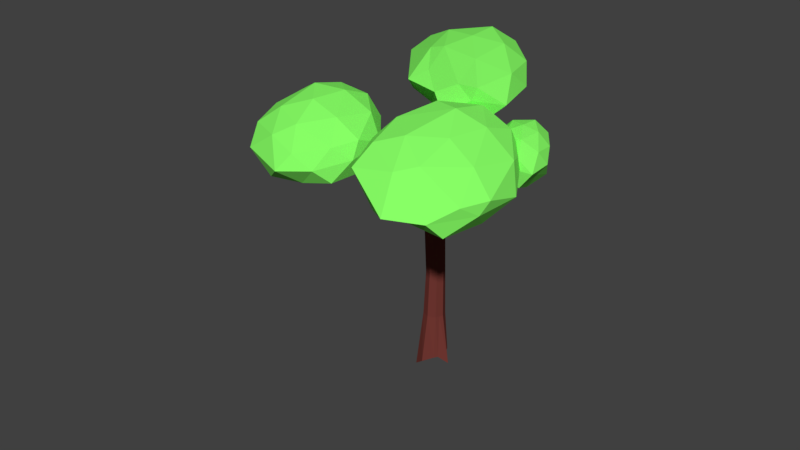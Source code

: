 # Source: Trees.blend  (saved by Blender 2.78.0; exported with 4.5.12 LTS)
import bpy
from mathutils import Matrix  # noqa: F401  (used for matrix-valued properties, if any)

bpy.ops.wm.read_factory_settings(use_empty=True)
scene = bpy.context.scene
scene.name = 'Scene'

# ---- collections
col_collection_1 = bpy.data.collections.new('Collection 1'); scene.collection.children.link(col_collection_1)
col_collection_3 = bpy.data.collections.new('Collection 3'); scene.collection.children.link(col_collection_3)

# ---- materials (node trees are filled in below, after node groups)
mat_trunkmaterial = bpy.data.materials.new('TrunkMaterial')
mat_trunkmaterial.alpha_threshold = 0.0
mat_trunkmaterial.use_transparent_shadow = False
mat_trunkmaterial.diffuse_color = (0.1679, 0.03905, 0.03169, 1.0)
mat_trunkmaterial.roughness = 0.5
mat_leaves = bpy.data.materials.new('Leaves')
mat_leaves.alpha_threshold = 0.0
mat_leaves.use_transparent_shadow = False
mat_leaves.diffuse_color = (0.2455, 1.0, 0.1336, 1.0)
mat_leaves.roughness = 0.5

# ---- material node trees

# ---- world
world_world = bpy.data.worlds.new('World'); scene.world = world_world
world_world.color = (0.05088, 0.05088, 0.05088)
world_world.use_sun_shadow = False
world_world.sun_shadow_jitter_overblur = 0.0
world_world.cycles.sampling_method = 'MANUAL'

# ---- meshes
me_cylinder = bpy.data.meshes.new('Cylinder')
me_cylinder.from_pydata([(-0.07716, 1.406, -0.335), (0.0, 1.137, 1.665), (0.9496, 0.9807, -0.335), (0.7071, 0.8445, 1.665), (1.84, -0.04604, -0.7098), (1.0, 0.1373, 1.665), (0.9496, -1.073, -0.335), (0.7071, -0.5698, 1.665), (-0.07716, -1.498, -0.6291), (-8.742e-08, -0.8627, 1.665), (-1.104, -1.073, -1.057), (-0.7071, -0.5698, 1.665), (-1.529, -0.04604, -0.335), (-1.0, 0.1373, 1.665), (-1.104, 0.9807, -0.335), (-0.7071, 0.8445, 1.665), (0.6373, 0.8295, 3.778), (0.02223, 1.084, 3.778), (0.892, 0.2145, 3.778), (0.6373, -0.4006, 3.778), (0.02223, -0.6553, 3.778), (-0.5928, -0.4006, 3.778), (-0.8475, 0.2145, 3.778), (-0.5928, 0.8295, 3.778), (0.6697, 0.6117, 6.735), (0.01192, 0.8842, 6.735), (0.9421, -0.04604, 6.735), (0.6697, -0.7038, 6.735), (0.01192, -0.9762, 6.735), (-0.6458, -0.7038, 6.735), (-0.9183, -0.04604, 6.735), (-0.6458, 0.6117, 6.735), (0.7071, 0.6611, 7.286), (-8.191e-07, 0.954, 7.286), (1.0, -0.04604, 7.286), (0.7071, -0.7531, 7.286), (-9.066e-07, -1.046, 7.286), (-7.144, -7.142, 9.818), (-1.0, -0.04604, 7.286), (-0.7071, 0.6611, 7.286), (0.7071, 0.6611, 7.874), (-8.191e-07, 0.954, 7.874), (1.0, -0.04604, 7.874), (0.7071, -0.7531, 7.874), (-9.066e-07, -1.046, 7.874), (-0.7071, -0.7531, 7.874), (-1.0, -0.04604, 7.874), (-0.7071, 0.6611, 7.874), (0.7071, 0.6611, 8.554), (-1.277e-06, 0.954, 8.554), (1.0, -0.04604, 8.554), (0.7071, -0.7531, 8.554), (-1.365e-06, -1.046, 8.554), (-0.7071, -0.7531, 8.554), (-1.0, -0.04604, 8.554), (-0.7071, 0.6611, 8.554), (0.7071, 4.09, 9.766), (-1.277e-06, 4.382, 9.766), (1.0, 3.382, 9.766), (0.7071, 2.675, 9.766), (-1.365e-06, 2.382, 9.766), (-0.7071, 2.675, 9.766), (-1.0, 3.382, 9.766), (-0.7071, 4.09, 9.766), (0.06271, 5.427, 11.62), (-1.369e-06, 5.453, 11.62), (0.08869, 5.364, 11.62), (0.06271, 5.302, 11.62), (-1.377e-06, 5.276, 11.62), (-0.06272, 5.302, 11.62), (-0.0887, 5.364, 11.62), (-0.06272, 5.427, 11.62), (1.0, -0.04604, 7.286), (0.7071, 0.6611, 7.286), (0.7071, -0.7531, 7.286), (1.0, -0.04604, 7.874), (0.7071, 0.6611, 7.874), (0.7071, -0.7531, 7.874), (0.06271, 5.427, 11.62), (-1.369e-06, 5.453, 11.62), (0.08869, 5.364, 11.62), (0.06271, 5.302, 11.62), (-1.377e-06, 5.276, 11.62), (-0.06272, 5.302, 11.62), (-0.0887, 5.364, 11.62), (-0.06272, 5.427, 11.62), (1.0, -0.04604, 7.286), (0.7071, 0.6611, 7.286), (0.7071, -0.7531, 7.286), (1.0, -0.04604, 7.874), (0.7071, 0.6611, 7.874), (0.7071, -0.7531, 7.874), (-1.0, -0.04604, 7.58), (-0.7071, 0.6611, 7.58), (-9.066e-07, -1.046, 7.58), (-0.7071, -0.7531, 7.58), (0.7071, -0.7531, 7.58), (-8.191e-07, 0.954, 7.58), (0.7071, 0.6611, 7.58), (0.7071, -0.7531, 7.58), (0.7071, 0.6611, 7.58), (8.617, 0.9804, 10.76), (0.7071, -0.7531, 7.58), (0.7071, 0.6611, 7.58), (-8.191e-07, 0.954, 7.011), (0.7071, 0.6611, 7.011), (-0.7071, 0.6611, 7.011), (-0.7071, -0.7531, 7.011), (-1.0, -0.04604, 7.011), (0.7071, -0.7531, 7.011), (-9.066e-07, -1.046, 7.011), (1.0, -0.04604, 7.011), (1.162, 0.4673, -0.335), (0.8536, 0.4909, 1.665), (0.7646, 0.522, 3.778), (0.8059, 0.2828, 6.735), (0.8536, 0.3075, 7.286), (0.8536, 0.3075, 7.874), (0.8536, 0.3075, 8.554), (0.8536, 3.736, 9.766), (0.0757, 5.396, 11.62), (0.8536, 0.3075, 7.286), (0.8536, 0.3075, 7.874), (0.0757, 5.396, 11.62), (0.8536, 0.3075, 7.286), (0.8536, 0.3075, 7.874), (8.638, 1.032, 10.68), (0.8536, 0.3075, 7.011), (1.162, -0.7239, -0.335), (0.8536, -0.2162, 1.665), (0.7646, -0.09305, 3.778), (0.8059, -0.3749, 6.735), (0.8536, -0.3996, 7.286), (0.8536, -0.3996, 7.874), (0.8536, -0.3996, 8.554), (0.8536, 3.029, 9.766), (0.0757, 5.333, 11.62), (0.8536, -0.3996, 7.286), (0.8536, -0.3996, 7.874), (0.0757, 5.333, 11.62), (0.8536, -0.3996, 7.286), (0.8536, -0.3996, 7.874), (8.617, 0.9804, 10.68), (0.8536, -0.3996, 7.011), (5.614, -0.3996, 8.362), (5.76, -0.04604, 8.362), (5.614, -0.3996, 8.95), (5.534, -0.04604, 9.054), (4.797, -0.04604, 8.144), (4.651, -0.3996, 8.732), (4.617, -0.04604, 8.815), (5.468, -0.7531, 8.656), (5.614, 0.3075, 8.362), (5.614, 0.3075, 8.95), (5.468, 0.6611, 8.656), (8.638, 1.032, 10.76), (8.638, 1.032, 10.72), (8.617, 1.084, 10.72), (8.617, 0.9804, 10.72), (8.595, 0.9289, 10.72), (8.617, 1.084, 10.68), (8.617, 1.084, 10.76), (8.595, 1.135, 10.72), (4.651, 0.3075, 8.144), (4.504, 0.6611, 8.438), (4.651, 0.3075, 8.732), (4.829, -0.7531, 8.438), (4.651, -0.3996, 8.144), (3.843, -0.04604, 8.614), (3.838, -0.3996, 8.549), (3.985, -0.04604, 7.961), (3.692, 0.6611, 8.255), (3.692, -0.7531, 8.255), (3.838, 0.3075, 7.961), (3.838, 0.3075, 8.549), (3.838, -0.3996, 7.961), (4.937, -2.512, 8.062), (5.595, -2.512, 8.211), (5.871, -2.53, 8.449), (5.595, -2.512, 8.687), (4.937, -2.512, 8.538), (4.819, -2.799, 8.3), (4.937, -2.512, 8.062), (5.595, -2.512, 8.211), (5.871, -2.53, 8.449), (5.595, -2.512, 8.687), (4.937, -2.512, 8.538), (4.819, -2.799, 8.3), (5.977, -6.497, 10.71), (6.103, -6.497, 10.74), (6.157, -6.5, 10.79), (6.103, -6.497, 10.83), (5.977, -6.497, 10.8), (5.954, -6.552, 10.76), (-1.22, -3.44, 7.287), (-2.067, -2.594, 7.287), (-1.819, -3.192, 7.054), (-1.819, -3.192, 7.536), (-2.067, -2.594, 7.536), (-1.22, -3.44, 7.536), (-2.067, -2.594, 7.054), (-1.22, -3.44, 7.054), (-2.547, -5.141, 8.198), (-3.248, -4.44, 8.198), (-3.043, -4.936, 8.005), (-3.043, -4.936, 8.404), (-3.248, -4.44, 8.404), (-2.547, -5.141, 8.404), (-3.248, -4.44, 8.005), (-2.547, -5.141, 8.005), (-3.951, -4.651, 8.859), (-4.653, -3.949, 8.859), (-4.447, -4.445, 8.665), (-4.447, -4.445, 9.065), (-4.653, -3.949, 9.065), (-3.951, -4.651, 9.065), (-4.653, -3.949, 8.665), (-3.951, -4.651, 8.665), (-6.984, -7.209, 9.818), (-7.211, -6.981, 9.818), (-7.144, -7.142, 9.755), (-7.144, -7.142, 9.885), (-7.211, -6.981, 9.885), (-6.984, -7.209, 9.885), (-7.211, -6.981, 9.755), (-6.984, -7.209, 9.755)], [], [(0, 1, 3, 2), (112, 113, 5, 4), (128, 129, 7, 6), (6, 7, 9, 8), (8, 9, 11, 10), (10, 11, 13, 12), (113, 3, 16, 114), (12, 13, 15, 14), (14, 15, 1, 0), (0, 2, 112, 4, 128, 6, 8, 10, 12, 14), (22, 21, 29, 30), (11, 9, 20, 21), (1, 15, 23, 17), (3, 1, 17, 16), (129, 5, 18, 130), (13, 11, 21, 22), (9, 7, 19, 20), (15, 13, 22, 23), (105, 104, 33, 32), (20, 19, 27, 28), (114, 16, 24, 115), (23, 22, 30, 31), (21, 20, 28, 29), (130, 18, 26, 131), (16, 17, 25, 24), (17, 23, 31, 25), (93, 92, 46, 47), (104, 106, 39, 33), (108, 107, 196, 200), (110, 109, 35, 36), (127, 105, 32, 116), (106, 108, 38, 39), (38, 108, 200, 195), (143, 111, 34, 132), (117, 40, 48, 118), (95, 94, 44, 45), (136, 66, 80, 139), (98, 97, 41, 40), (97, 93, 47, 41), (92, 95, 45, 46), (94, 96, 43, 44), (96, 35, 74, 99), (49, 55, 63, 57), (47, 46, 54, 55), (45, 44, 52, 53), (133, 42, 50, 134), (40, 41, 49, 48), (41, 47, 55, 49), (46, 45, 53, 54), (44, 43, 51, 52), (135, 58, 66, 136), (54, 53, 61, 62), (52, 51, 59, 60), (118, 48, 56, 119), (55, 54, 62, 63), (53, 52, 60, 61), (134, 50, 58, 135), (48, 49, 57, 56), (120, 64, 78, 123), (56, 57, 65, 64), (57, 63, 71, 65), (62, 61, 69, 70), (60, 59, 67, 68), (119, 56, 64, 120), (63, 62, 70, 71), (61, 60, 68, 69), (137, 72, 86, 140), (138, 77, 91, 141), (78, 79, 85, 84, 83, 82, 81, 139, 80, 123), (68, 67, 81, 82), (116, 32, 73, 121), (98, 40, 76, 100), (69, 68, 82, 83), (132, 34, 72, 137), (117, 42, 75, 122), (70, 69, 83, 84), (133, 43, 77, 138), (71, 70, 84, 85), (65, 71, 85, 79), (64, 65, 79, 78), (165, 150, 147, 153), (167, 148, 145, 144), (100, 76, 90, 103), (122, 75, 89, 125), (121, 73, 87, 124), (99, 74, 88, 102), (77, 99, 102, 91), (73, 100, 103, 87), (150, 149, 146, 147), (163, 164, 154, 152), (32, 98, 100, 73), (43, 96, 99, 77), (36, 35, 96, 94), (95, 92, 198, 197), (33, 39, 93, 97), (32, 33, 97, 98), (110, 36, 194, 201), (39, 38, 92, 93), (131, 26, 111, 143), (29, 28, 110, 107), (31, 30, 108, 106), (115, 24, 105, 127), (28, 27, 109, 110), (30, 29, 107, 108), (25, 31, 106, 104), (24, 25, 104, 105), (26, 115, 127, 111), (149, 166, 151, 146), (72, 121, 124, 86), (76, 122, 125, 90), (148, 163, 152, 145), (40, 117, 122, 76), (34, 116, 121, 72), (58, 119, 120, 66), (66, 120, 123, 80), (50, 118, 119, 58), (42, 117, 118, 50), (111, 127, 116, 34), (18, 114, 115, 26), (5, 113, 114, 18), (2, 3, 113, 112), (27, 131, 143, 109), (140, 102, 88), (102, 141, 91), (42, 133, 138, 75), (35, 132, 137, 74), (75, 138, 141, 89), (74, 137, 140, 88), (51, 134, 135, 59), (59, 135, 136, 67), (43, 133, 134, 51), (67, 136, 139, 81), (109, 143, 132, 35), (19, 130, 131, 27), (7, 129, 130, 19), (4, 5, 129, 128), (103, 90, 125), (124, 87, 103), (164, 165, 153, 154), (166, 167, 144, 151), (152, 154, 162, 160), (145, 152, 160, 126), (146, 151, 159, 101), (147, 146, 101, 155), (154, 153, 161, 162), (151, 144, 142, 159), (153, 147, 155, 161), (144, 145, 126, 142), (158, 156, 155, 101), (162, 161, 157), (160, 162, 157), (142, 126, 156, 158), (126, 160, 157, 156), (156, 157, 161, 155), (142, 158, 159), (159, 158, 101), (169, 172, 181, 180), (171, 174, 165, 164), (170, 173, 163, 148), (167, 166, 178, 177), (173, 171, 164, 163), (168, 169, 149, 150), (175, 170, 148, 167), (174, 168, 150, 165), (125, 89, 168, 174), (140, 86, 170, 175), (89, 141, 169, 168), (124, 103, 171, 173), (141, 102, 172, 169), (86, 124, 173, 170), (103, 125, 174, 171), (102, 140, 175, 172), (176, 177, 189, 188), (178, 179, 191, 190), (149, 169, 180, 179), (166, 149, 179, 178), (172, 175, 176, 181), (175, 167, 177, 176), (178, 179, 185, 184), (176, 177, 183, 182), (180, 181, 187, 186), (179, 180, 186, 185), (177, 178, 184, 183), (181, 176, 182, 187), (193, 188, 189, 190), (192, 193, 190, 191), (180, 181, 193, 192), (179, 180, 192, 191), (177, 178, 190, 189), (181, 176, 188, 193), (198, 195, 203, 206), (197, 198, 206, 205), (195, 200, 208, 203), (196, 201, 209, 204), (36, 94, 199, 194), (107, 110, 201, 196), (92, 38, 195, 198), (94, 95, 197, 199), (205, 206, 214, 213), (203, 208, 216, 211), (204, 209, 217, 212), (202, 207, 215, 210), (200, 196, 204, 208), (201, 194, 202, 209), (199, 197, 205, 207), (194, 199, 207, 202), (210, 215, 223, 218), (215, 213, 221, 223), (217, 210, 218, 225), (216, 212, 220, 224), (206, 203, 211, 214), (208, 204, 212, 216), (209, 202, 210, 217), (207, 205, 213, 215), (224, 220, 37, 219), (220, 225, 218, 37), (219, 37, 221, 222), (37, 218, 223, 221), (212, 217, 225, 220), (211, 216, 224, 219), (213, 214, 222, 221), (214, 211, 219, 222)])
me_cylinder.materials.append(mat_trunkmaterial)
me_cylinder.use_remesh_preserve_volume = False
me_cylinder.use_remesh_preserve_attributes = False
me_cylinder.use_mirror_vertex_groups = False
me_cylinder.update()
me_icosphere_002 = bpy.data.meshes.new('Icosphere.002')
me_icosphere_002.from_pydata([(1.013, 2.892, 7.703), (1.751, 2.182, 8.265), (0.806, 1.929, 8.202), (0.004274, 2.993, 8.222), (0.6109, 3.805, 8.168), (1.612, 3.349, 8.346), (1.189, 2.046, 9.014), (0.248, 2.363, 9.135), (0.2953, 3.368, 9.237), (1.263, 3.755, 9.118), (1.928, 2.697, 9.109), (1.002, 2.87, 9.664), (0.8234, 2.378, 7.831), (1.436, 2.545, 7.837), (1.222, 2.136, 8.119), (1.852, 2.781, 8.039), (1.423, 3.068, 7.756), (0.534, 2.842, 7.86), (0.2146, 2.412, 8.198), (0.7453, 3.286, 7.854), (0.3581, 3.443, 8.184), (1.124, 3.729, 8.023), (1.922, 2.588, 8.744), (1.986, 3.171, 8.622), (1.118, 1.73, 8.716), (1.566, 2.052, 8.71), (0.04268, 2.565, 8.697), (0.2886, 2.012, 8.782), (0.3819, 3.674, 8.738), (0.1125, 3.145, 8.664), (1.576, 3.679, 8.689), (0.9153, 3.784, 8.668), (1.748, 2.4, 9.083), (0.828, 2.164, 9.274), (0.1258, 2.846, 9.16), (0.7478, 3.745, 9.245), (1.688, 3.355, 9.19), (1.05, 2.357, 9.496), (1.505, 2.805, 9.487), (0.563, 2.566, 9.536), (0.6745, 3.299, 9.635), (1.153, 3.373, 9.536), (0.3959, -3.72, 7.54), (1.759, -3.305, 7.943), (1.265, -5.444, 7.773), (-0.4435, -5.449, 8.334), (-0.8673, -3.385, 8.669), (0.4627, -2.077, 8.551), (1.658, -4.61, 8.893), (0.5243, -6.03, 9.235), (-0.5065, -4.59, 9.885), (-0.1386, -2.381, 9.916), (1.497, -2.435, 9.326), (0.6653, -4.078, 10.19), (0.7795, -4.668, 7.497), (1.114, -3.396, 7.536), (1.495, -4.341, 7.731), (1.228, -2.392, 8.001), (0.4803, -2.778, 7.751), (-0.009468, -4.663, 7.798), (0.3232, -5.821, 7.994), (-0.2801, -3.632, 7.967), (-0.694, -4.309, 8.503), (-0.3614, -2.565, 8.452), (1.646, -2.607, 8.709), (1.012, -1.794, 8.943), (1.765, -5.151, 8.331), (1.869, -3.903, 8.437), (0.04248, -6.085, 8.743), (0.9127, -6.213, 8.554), (-0.8221, -3.991, 9.364), (-0.5195, -5.166, 9.03), (0.107, -1.896, 9.267), (-0.5809, -2.862, 9.331), (1.683, -3.321, 9.139), (1.224, -5.347, 9.243), (-0.06666, -5.544, 9.542), (-0.5056, -3.36, 10.09), (0.6678, -2.14, 9.756), (1.231, -4.531, 9.647), (1.131, -3.212, 9.858), (0.6059, -5.185, 9.86), (-0.03821, -4.169, 10.33), (0.2394, -3.084, 10.27), (1.929, 0.216, 7.907), (3.545, 0.4323, 7.584), (3.113, -1.751, 8.127), (1.155, -1.358, 9.372), (0.5724, 1.183, 9.243), (1.983, 2.248, 8.431), (3.5, -0.7394, 8.788), (2.388, -1.837, 9.892), (1.168, 0.07927, 10.54), (1.41, 2.473, 9.788), (3.252, 1.836, 8.676), (2.478, 0.5343, 10.15), (2.468, -1.019, 7.931), (2.738, 0.3932, 7.528), (3.18, -0.6959, 7.794), (2.801, 1.616, 7.527), (2.015, 1.307, 7.718), (1.65, -0.6925, 8.456), (2.047, -2.0, 8.876), (1.233, 0.4841, 8.523), (0.8469, 0.1012, 9.29), (1.027, 1.949, 8.605), (3.325, 1.51, 8.208), (2.586, 2.651, 8.304), (3.752, -1.429, 8.371), (3.711, -0.08738, 8.166), (1.846, -1.926, 9.668), (2.763, -2.446, 9.292), (0.7077, 0.6763, 10.04), (1.145, -0.7576, 9.878), (1.632, 2.829, 9.004), (0.9509, 1.835, 9.581), (3.513, 0.9242, 8.594), (3.162, -1.13, 9.474), (1.671, -1.183, 10.27), (1.058, 1.545, 10.36), (2.269, 2.552, 9.31), (3.12, -0.3316, 9.645), (2.899, 1.306, 9.502), (2.486, -0.8257, 10.21), (1.692, 0.6869, 10.63), (1.921, 1.679, 10.16), (-0.8753, 1.13, 8.96), (0.6774, 0.2303, 9.731), (-0.9794, -0.893, 9.657), (-2.819, 0.7456, 9.685), (-2.035, 2.639, 9.554), (-0.0006016, 2.375, 9.808), (-0.3432, -0.3129, 10.7), (-2.183, -0.3673, 10.96), (-2.282, 1.63, 11.15), (-0.6959, 3.029, 10.9), (0.9053, 1.354, 10.84), (-0.9123, 1.148, 11.65), (-1.088, 0.08338, 9.154), (-0.008029, 0.7482, 9.126), (-0.2689, -0.1452, 9.533), (0.6699, 1.414, 9.385), (-0.2508, 1.657, 8.991), (-1.757, 0.7749, 9.22), (-2.288, -0.3004, 9.685), (-1.561, 1.675, 9.154), (-2.244, 1.832, 9.644), (-1.097, 2.749, 9.339), (0.872, 1.167, 10.37), (0.809, 2.316, 10.2), (-0.3112, -1.007, 10.37), (0.3497, -0.0619, 10.33), (-2.631, -0.1244, 10.34), (-1.989, -1.059, 10.51), (-2.268, 2.231, 10.42), (-2.559, 1.055, 10.3), (-0.1587, 3.026, 10.29), (-1.427, 2.761, 10.26), (0.5674, 0.7316, 10.76), (-1.023, -0.2912, 11.14), (-2.454, 0.4879, 10.97), (-1.595, 2.678, 11.13), (0.2273, 2.479, 10.96), (-0.7392, 0.1898, 11.34), (0.02517, 1.271, 11.33), (-1.615, 0.3094, 11.48), (-1.551, 1.838, 11.66), (-0.7498, 2.242, 11.47)], [], [(0, 13, 12), (1, 13, 15), (0, 12, 17), (0, 17, 19), (0, 19, 16), (1, 15, 22), (2, 14, 24), (3, 18, 26), (4, 20, 28), (5, 21, 30), (1, 22, 25), (2, 24, 27), (3, 26, 29), (4, 28, 31), (5, 30, 23), (6, 32, 37), (7, 33, 39), (8, 34, 40), (9, 35, 41), (10, 36, 38), (38, 41, 11), (38, 36, 41), (36, 9, 41), (41, 40, 11), (41, 35, 40), (35, 8, 40), (40, 39, 11), (40, 34, 39), (34, 7, 39), (39, 37, 11), (39, 33, 37), (33, 6, 37), (37, 38, 11), (37, 32, 38), (32, 10, 38), (23, 36, 10), (23, 30, 36), (30, 9, 36), (31, 35, 9), (31, 28, 35), (28, 8, 35), (29, 34, 8), (29, 26, 34), (26, 7, 34), (27, 33, 7), (27, 24, 33), (24, 6, 33), (25, 32, 6), (25, 22, 32), (22, 10, 32), (30, 31, 9), (30, 21, 31), (21, 4, 31), (28, 29, 8), (28, 20, 29), (20, 3, 29), (26, 27, 7), (26, 18, 27), (18, 2, 27), (24, 25, 6), (24, 14, 25), (14, 1, 25), (22, 23, 10), (22, 15, 23), (15, 5, 23), (16, 21, 5), (16, 19, 21), (19, 4, 21), (19, 20, 4), (19, 17, 20), (17, 3, 20), (17, 18, 3), (17, 12, 18), (12, 2, 18), (15, 16, 5), (15, 13, 16), (13, 0, 16), (12, 14, 2), (12, 13, 14), (13, 1, 14), (42, 55, 54), (43, 55, 57), (42, 54, 59), (42, 59, 61), (42, 61, 58), (43, 57, 64), (44, 56, 66), (45, 60, 68), (46, 62, 70), (47, 63, 72), (43, 64, 67), (44, 66, 69), (45, 68, 71), (46, 70, 73), (47, 72, 65), (48, 74, 79), (49, 75, 81), (50, 76, 82), (51, 77, 83), (52, 78, 80), (80, 83, 53), (80, 78, 83), (78, 51, 83), (83, 82, 53), (83, 77, 82), (77, 50, 82), (82, 81, 53), (82, 76, 81), (76, 49, 81), (81, 79, 53), (81, 75, 79), (75, 48, 79), (79, 80, 53), (79, 74, 80), (74, 52, 80), (65, 78, 52), (65, 72, 78), (72, 51, 78), (73, 77, 51), (73, 70, 77), (70, 50, 77), (71, 76, 50), (71, 68, 76), (68, 49, 76), (69, 75, 49), (69, 66, 75), (66, 48, 75), (67, 74, 48), (67, 64, 74), (64, 52, 74), (72, 73, 51), (72, 63, 73), (63, 46, 73), (70, 71, 50), (70, 62, 71), (62, 45, 71), (68, 69, 49), (68, 60, 69), (60, 44, 69), (66, 67, 48), (66, 56, 67), (56, 43, 67), (64, 65, 52), (64, 57, 65), (57, 47, 65), (58, 63, 47), (58, 61, 63), (61, 46, 63), (61, 62, 46), (61, 59, 62), (59, 45, 62), (59, 60, 45), (59, 54, 60), (54, 44, 60), (57, 58, 47), (57, 55, 58), (55, 42, 58), (54, 56, 44), (54, 55, 56), (55, 43, 56), (84, 97, 96), (85, 97, 99), (84, 96, 101), (84, 101, 103), (84, 103, 100), (85, 99, 106), (86, 98, 108), (87, 102, 110), (88, 104, 112), (89, 105, 114), (85, 106, 109), (86, 108, 111), (87, 110, 113), (88, 112, 115), (89, 114, 107), (90, 116, 121), (91, 117, 123), (92, 118, 124), (93, 119, 125), (94, 120, 122), (122, 125, 95), (122, 120, 125), (120, 93, 125), (125, 124, 95), (125, 119, 124), (119, 92, 124), (124, 123, 95), (124, 118, 123), (118, 91, 123), (123, 121, 95), (123, 117, 121), (117, 90, 121), (121, 122, 95), (121, 116, 122), (116, 94, 122), (107, 120, 94), (107, 114, 120), (114, 93, 120), (115, 119, 93), (115, 112, 119), (112, 92, 119), (113, 118, 92), (113, 110, 118), (110, 91, 118), (111, 117, 91), (111, 108, 117), (108, 90, 117), (109, 116, 90), (109, 106, 116), (106, 94, 116), (114, 115, 93), (114, 105, 115), (105, 88, 115), (112, 113, 92), (112, 104, 113), (104, 87, 113), (110, 111, 91), (110, 102, 111), (102, 86, 111), (108, 109, 90), (108, 98, 109), (98, 85, 109), (106, 107, 94), (106, 99, 107), (99, 89, 107), (100, 105, 89), (100, 103, 105), (103, 88, 105), (103, 104, 88), (103, 101, 104), (101, 87, 104), (101, 102, 87), (101, 96, 102), (96, 86, 102), (99, 100, 89), (99, 97, 100), (97, 84, 100), (96, 98, 86), (96, 97, 98), (97, 85, 98), (126, 139, 138), (127, 139, 141), (126, 138, 143), (126, 143, 145), (126, 145, 142), (127, 141, 148), (128, 140, 150), (129, 144, 152), (130, 146, 154), (131, 147, 156), (127, 148, 151), (128, 150, 153), (129, 152, 155), (130, 154, 157), (131, 156, 149), (132, 158, 163), (133, 159, 165), (134, 160, 166), (135, 161, 167), (136, 162, 164), (164, 167, 137), (164, 162, 167), (162, 135, 167), (167, 166, 137), (167, 161, 166), (161, 134, 166), (166, 165, 137), (166, 160, 165), (160, 133, 165), (165, 163, 137), (165, 159, 163), (159, 132, 163), (163, 164, 137), (163, 158, 164), (158, 136, 164), (149, 162, 136), (149, 156, 162), (156, 135, 162), (157, 161, 135), (157, 154, 161), (154, 134, 161), (155, 160, 134), (155, 152, 160), (152, 133, 160), (153, 159, 133), (153, 150, 159), (150, 132, 159), (151, 158, 132), (151, 148, 158), (148, 136, 158), (156, 157, 135), (156, 147, 157), (147, 130, 157), (154, 155, 134), (154, 146, 155), (146, 129, 155), (152, 153, 133), (152, 144, 153), (144, 128, 153), (150, 151, 132), (150, 140, 151), (140, 127, 151), (148, 149, 136), (148, 141, 149), (141, 131, 149), (142, 147, 131), (142, 145, 147), (145, 130, 147), (145, 146, 130), (145, 143, 146), (143, 129, 146), (143, 144, 129), (143, 138, 144), (138, 128, 144), (141, 142, 131), (141, 139, 142), (139, 126, 142), (138, 140, 128), (138, 139, 140), (139, 127, 140)])
me_icosphere_002.materials.append(mat_leaves)
me_icosphere_002.use_remesh_preserve_volume = False
me_icosphere_002.use_remesh_preserve_attributes = False
me_icosphere_002.use_mirror_vertex_groups = False
me_icosphere_002.update()

# ---- objects
ob_bark = bpy.data.objects.new('Bark', me_cylinder)
ob_leaves = bpy.data.objects.new('Leaves', me_icosphere_002)

# ---- transforms, parenting, visibility, modifiers, constraints
ob_bark.location = (0.0, 0.0, 0.0)
ob_bark.scale = (0.08067, 0.08067, 0.1613)
ob_bark.lineart.crease_threshold = 0.0
ob_leaves.location = (3.725e-09, 0.0, 0.0)
ob_leaves.rotation_euler = (0.0, -0.0, -0.9419)
ob_leaves.scale = (0.3262, 0.1968, 0.1968)
ob_leaves.lineart.crease_threshold = 0.0

# ---- collection membership
col_collection_1.objects.link(ob_bark)
col_collection_3.objects.link(ob_leaves)

# ---- scene / render settings (as saved in the file)
scene.frame_start = 1; scene.frame_end = 250; scene.frame_set(1)
scene.render.engine = 'BLENDER_EEVEE_NEXT'
scene.render.resolution_percentage = 50
scene.render.dither_intensity = 0.0
scene.cycles.use_denoising = False
scene.cycles.samples = 128
scene.cycles.sampling_pattern = 'TABULATED_SOBOL'
scene.cycles.light_sampling_threshold = 0.0
scene.cycles.use_adaptive_sampling = False
scene.cycles.use_light_tree = False
scene.cycles.blur_glossy = 0.0
scene.cycles.sample_clamp_indirect = 0.0
scene.view_settings.view_transform = 'Standard'
bpy.context.view_layer.update()

# ---- added for rendering (the .blend has no active camera and no usable light): camera, sun
cam_auto = bpy.data.cameras.new('AutoCamera')
cam_auto.lens = 50.0
cam_auto.sensor_width = 36.0
cam_auto.clip_end = 1000.0
ob_auto_camera = bpy.data.objects.new('AutoCamera', cam_auto)
scene.collection.objects.link(ob_auto_camera)
ob_auto_camera.location = (4.29653, -5.54081, 4.58143)
ob_auto_camera.rotation_euler = (1.09748, -7.21219e-08, 0.694738)
scene.camera = ob_auto_camera
light_auto_sun = bpy.data.lights.new('AutoSun', 'SUN')
light_auto_sun.energy = 3.0
light_auto_sun.angle = 0.0523599
ob_auto_sun = bpy.data.objects.new('AutoSun', light_auto_sun)
scene.collection.objects.link(ob_auto_sun)
ob_auto_sun.rotation_euler = (0.872665, 0.174533, 0.523599)
bpy.context.view_layer.update()
